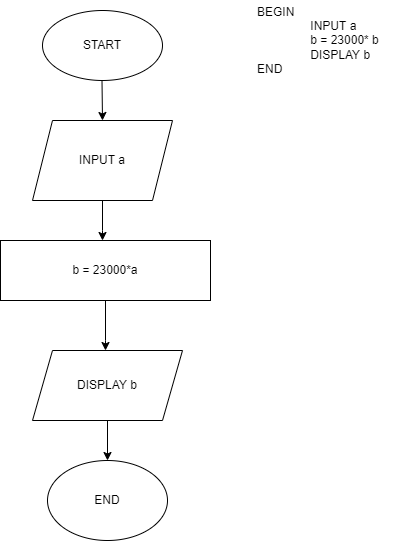

The diagram above was exported from draw.io. Its source (the exported page's mxGraphModel, read from the mxfile embedded in the PNG):
<mxGraphModel dx="1108" dy="553" grid="1" gridSize="10" guides="1" tooltips="1" connect="1" arrows="1" fold="1" page="1" pageScale="1" pageWidth="690" pageHeight="980" math="0" shadow="0">
  <root>
    <mxCell id="WIyWlLk6GJQsqaUBKTNV-0" />
    <mxCell id="WIyWlLk6GJQsqaUBKTNV-1" parent="WIyWlLk6GJQsqaUBKTNV-0" />
    <mxCell id="P07zyv8N9f49OkGofq-x-1" value="START" style="ellipse;whiteSpace=wrap;html=1;" parent="WIyWlLk6GJQsqaUBKTNV-1" vertex="1">
      <mxGeometry x="142" y="35" width="120" height="70" as="geometry" />
    </mxCell>
    <mxCell id="P07zyv8N9f49OkGofq-x-17" value="" style="edgeStyle=orthogonalEdgeStyle;rounded=0;orthogonalLoop=1;jettySize=auto;html=1;" parent="WIyWlLk6GJQsqaUBKTNV-1" source="P07zyv8N9f49OkGofq-x-2" target="P07zyv8N9f49OkGofq-x-3" edge="1">
      <mxGeometry relative="1" as="geometry">
        <Array as="points">
          <mxPoint x="202" y="255" />
          <mxPoint x="202" y="255" />
        </Array>
      </mxGeometry>
    </mxCell>
    <mxCell id="P07zyv8N9f49OkGofq-x-2" value="INPUT a" style="shape=parallelogram;perimeter=parallelogramPerimeter;whiteSpace=wrap;html=1;fixedSize=1;" parent="WIyWlLk6GJQsqaUBKTNV-1" vertex="1">
      <mxGeometry x="132" y="145" width="140" height="80" as="geometry" />
    </mxCell>
    <mxCell id="P07zyv8N9f49OkGofq-x-12" value="" style="edgeStyle=orthogonalEdgeStyle;rounded=0;orthogonalLoop=1;jettySize=auto;html=1;" parent="WIyWlLk6GJQsqaUBKTNV-1" source="P07zyv8N9f49OkGofq-x-3" target="P07zyv8N9f49OkGofq-x-10" edge="1">
      <mxGeometry relative="1" as="geometry">
        <Array as="points">
          <mxPoint x="205" y="365" />
          <mxPoint x="205" y="365" />
        </Array>
      </mxGeometry>
    </mxCell>
    <mxCell id="P07zyv8N9f49OkGofq-x-3" value="b = 23000*a" style="rounded=0;whiteSpace=wrap;html=1;" parent="WIyWlLk6GJQsqaUBKTNV-1" vertex="1">
      <mxGeometry x="100" y="265" width="210" height="60" as="geometry" />
    </mxCell>
    <mxCell id="P07zyv8N9f49OkGofq-x-5" value="END" style="ellipse;whiteSpace=wrap;html=1;" parent="WIyWlLk6GJQsqaUBKTNV-1" vertex="1">
      <mxGeometry x="147" y="485" width="120" height="80" as="geometry" />
    </mxCell>
    <mxCell id="P07zyv8N9f49OkGofq-x-9" value="" style="endArrow=classic;html=1;rounded=0;" parent="WIyWlLk6GJQsqaUBKTNV-1" edge="1">
      <mxGeometry width="50" height="50" relative="1" as="geometry">
        <mxPoint x="201.5" y="105" as="sourcePoint" />
        <mxPoint x="202" y="145" as="targetPoint" />
      </mxGeometry>
    </mxCell>
    <mxCell id="P07zyv8N9f49OkGofq-x-18" value="" style="edgeStyle=orthogonalEdgeStyle;rounded=0;orthogonalLoop=1;jettySize=auto;html=1;" parent="WIyWlLk6GJQsqaUBKTNV-1" source="P07zyv8N9f49OkGofq-x-10" target="P07zyv8N9f49OkGofq-x-5" edge="1">
      <mxGeometry relative="1" as="geometry" />
    </mxCell>
    <mxCell id="P07zyv8N9f49OkGofq-x-10" value="DISPLAY b" style="shape=parallelogram;perimeter=parallelogramPerimeter;whiteSpace=wrap;html=1;fixedSize=1;" parent="WIyWlLk6GJQsqaUBKTNV-1" vertex="1">
      <mxGeometry x="132" y="375" width="150" height="70" as="geometry" />
    </mxCell>
    <mxCell id="P07zyv8N9f49OkGofq-x-19" value="BEGIN&lt;br&gt;&lt;span style=&quot;white-space: pre;&quot;&gt;&lt;span style=&quot;white-space: pre;&quot;&gt;&#09;&lt;/span&gt;&#09;&lt;/span&gt;INPUT a&lt;br&gt;&lt;span style=&quot;white-space: pre;&quot;&gt;&#09;&lt;/span&gt;&lt;span style=&quot;white-space: pre;&quot;&gt;&#09;&lt;/span&gt;b = 23000* b&lt;br&gt;&lt;div style=&quot;&quot;&gt;&lt;span style=&quot;background-color: initial;&quot;&gt;&amp;nbsp;&lt;span style=&quot;white-space: pre;&quot;&gt;&#09;&lt;/span&gt;&lt;span style=&quot;white-space: pre;&quot;&gt;&#09;&lt;/span&gt;DISPLAY b&lt;/span&gt;&lt;/div&gt;&lt;div style=&quot;&quot;&gt;END&lt;/div&gt;" style="text;html=1;align=left;verticalAlign=middle;resizable=0;points=[];autosize=1;strokeColor=none;fillColor=none;" parent="WIyWlLk6GJQsqaUBKTNV-1" vertex="1">
      <mxGeometry x="355" y="25" width="140" height="80" as="geometry" />
    </mxCell>
  </root>
</mxGraphModel>